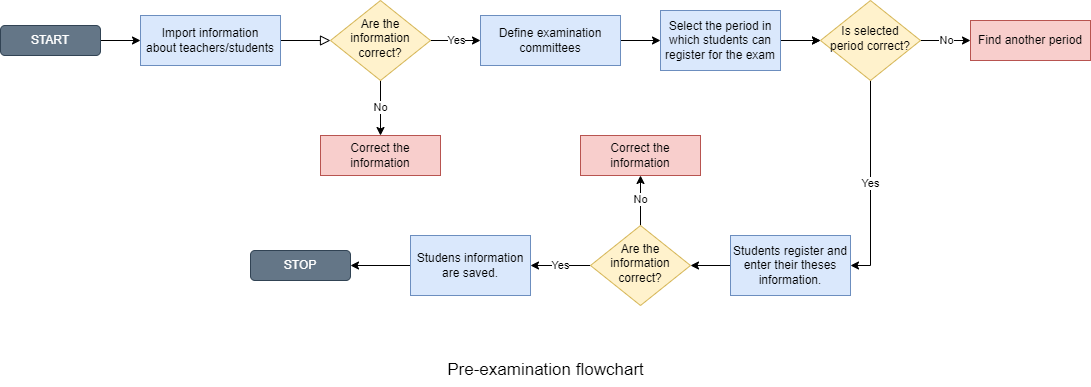

The diagram above was exported from draw.io. Its source (the exported page's mxGraphModel, read from the mxfile embedded in the PNG):
<mxGraphModel dx="1483" dy="881" grid="1" gridSize="10" guides="1" tooltips="1" connect="1" arrows="1" fold="1" page="1" pageScale="1" pageWidth="1150" pageHeight="500" math="0" shadow="0">
  <root>
    <mxCell id="WIyWlLk6GJQsqaUBKTNV-0" />
    <mxCell id="WIyWlLk6GJQsqaUBKTNV-1" parent="WIyWlLk6GJQsqaUBKTNV-0" />
    <mxCell id="WIyWlLk6GJQsqaUBKTNV-2" value="" style="rounded=0;html=1;jettySize=auto;orthogonalLoop=1;fontSize=11;endArrow=block;endFill=0;endSize=8;strokeWidth=1;shadow=0;labelBackgroundColor=none;edgeStyle=orthogonalEdgeStyle;" parent="WIyWlLk6GJQsqaUBKTNV-1" source="WIyWlLk6GJQsqaUBKTNV-3" target="WIyWlLk6GJQsqaUBKTNV-6" edge="1">
      <mxGeometry relative="1" as="geometry" />
    </mxCell>
    <mxCell id="WIyWlLk6GJQsqaUBKTNV-3" value="Import information about&amp;nbsp;teachers/students" style="rounded=0;whiteSpace=wrap;html=1;fontSize=12;glass=0;strokeWidth=1;shadow=0;fillColor=#dae8fc;strokeColor=#6c8ebf;" parent="WIyWlLk6GJQsqaUBKTNV-1" vertex="1">
      <mxGeometry x="170" y="113" width="140" height="50" as="geometry" />
    </mxCell>
    <mxCell id="mAP1H7xq3_ea96uKDKMk-18" value="Yes" style="edgeStyle=orthogonalEdgeStyle;rounded=0;orthogonalLoop=1;jettySize=auto;html=1;exitX=1;exitY=0.5;exitDx=0;exitDy=0;entryX=0;entryY=0.5;entryDx=0;entryDy=0;" edge="1" parent="WIyWlLk6GJQsqaUBKTNV-1" source="WIyWlLk6GJQsqaUBKTNV-6" target="mAP1H7xq3_ea96uKDKMk-1">
      <mxGeometry relative="1" as="geometry" />
    </mxCell>
    <mxCell id="mAP1H7xq3_ea96uKDKMk-19" value="No" style="edgeStyle=orthogonalEdgeStyle;rounded=0;orthogonalLoop=1;jettySize=auto;html=1;exitX=0.5;exitY=1;exitDx=0;exitDy=0;entryX=0.5;entryY=0;entryDx=0;entryDy=0;" edge="1" parent="WIyWlLk6GJQsqaUBKTNV-1" source="WIyWlLk6GJQsqaUBKTNV-6" target="WIyWlLk6GJQsqaUBKTNV-7">
      <mxGeometry relative="1" as="geometry" />
    </mxCell>
    <mxCell id="WIyWlLk6GJQsqaUBKTNV-6" value="Are the information correct?" style="rhombus;whiteSpace=wrap;html=1;shadow=0;fontFamily=Helvetica;fontSize=12;align=center;strokeWidth=1;spacing=6;spacingTop=-4;fillColor=#fff2cc;strokeColor=#d6b656;" parent="WIyWlLk6GJQsqaUBKTNV-1" vertex="1">
      <mxGeometry x="360" y="98" width="100" height="80" as="geometry" />
    </mxCell>
    <mxCell id="WIyWlLk6GJQsqaUBKTNV-7" value="Correct the information" style="rounded=0;whiteSpace=wrap;html=1;fontSize=12;glass=0;strokeWidth=1;shadow=0;fillColor=#f8cecc;strokeColor=#b85450;" parent="WIyWlLk6GJQsqaUBKTNV-1" vertex="1">
      <mxGeometry x="350" y="233" width="120" height="40" as="geometry" />
    </mxCell>
    <mxCell id="mAP1H7xq3_ea96uKDKMk-21" style="edgeStyle=orthogonalEdgeStyle;rounded=0;orthogonalLoop=1;jettySize=auto;html=1;exitX=1;exitY=0.5;exitDx=0;exitDy=0;entryX=0;entryY=0.5;entryDx=0;entryDy=0;" edge="1" parent="WIyWlLk6GJQsqaUBKTNV-1" source="mAP1H7xq3_ea96uKDKMk-1" target="mAP1H7xq3_ea96uKDKMk-20">
      <mxGeometry relative="1" as="geometry" />
    </mxCell>
    <mxCell id="mAP1H7xq3_ea96uKDKMk-1" value="Define&amp;nbsp;examination committees" style="rounded=0;whiteSpace=wrap;html=1;fontSize=12;glass=0;strokeWidth=1;shadow=0;fillColor=#dae8fc;strokeColor=#6c8ebf;" vertex="1" parent="WIyWlLk6GJQsqaUBKTNV-1">
      <mxGeometry x="510" y="113" width="140" height="50" as="geometry" />
    </mxCell>
    <mxCell id="mAP1H7xq3_ea96uKDKMk-41" style="edgeStyle=orthogonalEdgeStyle;rounded=0;orthogonalLoop=1;jettySize=auto;html=1;exitX=0;exitY=0.5;exitDx=0;exitDy=0;entryX=1;entryY=0.5;entryDx=0;entryDy=0;" edge="1" parent="WIyWlLk6GJQsqaUBKTNV-1" source="mAP1H7xq3_ea96uKDKMk-16" target="mAP1H7xq3_ea96uKDKMk-39">
      <mxGeometry relative="1" as="geometry" />
    </mxCell>
    <mxCell id="mAP1H7xq3_ea96uKDKMk-16" value="Studens information are saved." style="rounded=0;whiteSpace=wrap;html=1;fillColor=#dae8fc;strokeColor=#6c8ebf;" vertex="1" parent="WIyWlLk6GJQsqaUBKTNV-1">
      <mxGeometry x="440" y="333" width="120" height="60" as="geometry" />
    </mxCell>
    <mxCell id="mAP1H7xq3_ea96uKDKMk-23" style="edgeStyle=orthogonalEdgeStyle;rounded=0;orthogonalLoop=1;jettySize=auto;html=1;exitX=1;exitY=0.5;exitDx=0;exitDy=0;entryX=0;entryY=0.5;entryDx=0;entryDy=0;" edge="1" parent="WIyWlLk6GJQsqaUBKTNV-1" target="mAP1H7xq3_ea96uKDKMk-22">
      <mxGeometry relative="1" as="geometry">
        <mxPoint x="820" y="138" as="sourcePoint" />
      </mxGeometry>
    </mxCell>
    <mxCell id="mAP1H7xq3_ea96uKDKMk-26" value="" style="edgeStyle=orthogonalEdgeStyle;rounded=0;orthogonalLoop=1;jettySize=auto;html=1;" edge="1" parent="WIyWlLk6GJQsqaUBKTNV-1" source="mAP1H7xq3_ea96uKDKMk-20" target="mAP1H7xq3_ea96uKDKMk-22">
      <mxGeometry relative="1" as="geometry" />
    </mxCell>
    <mxCell id="mAP1H7xq3_ea96uKDKMk-20" value="Select the period in which students can register for the exam" style="rounded=0;whiteSpace=wrap;html=1;fillColor=#dae8fc;strokeColor=#6c8ebf;" vertex="1" parent="WIyWlLk6GJQsqaUBKTNV-1">
      <mxGeometry x="690" y="108" width="120" height="60" as="geometry" />
    </mxCell>
    <mxCell id="mAP1H7xq3_ea96uKDKMk-25" value="No" style="edgeStyle=orthogonalEdgeStyle;rounded=0;orthogonalLoop=1;jettySize=auto;html=1;exitX=1;exitY=0.5;exitDx=0;exitDy=0;entryX=0;entryY=0.5;entryDx=0;entryDy=0;" edge="1" parent="WIyWlLk6GJQsqaUBKTNV-1" source="mAP1H7xq3_ea96uKDKMk-22" target="mAP1H7xq3_ea96uKDKMk-24">
      <mxGeometry relative="1" as="geometry" />
    </mxCell>
    <mxCell id="mAP1H7xq3_ea96uKDKMk-28" value="Yes" style="edgeStyle=orthogonalEdgeStyle;rounded=0;orthogonalLoop=1;jettySize=auto;html=1;exitX=0.5;exitY=1;exitDx=0;exitDy=0;entryX=1;entryY=0.5;entryDx=0;entryDy=0;" edge="1" parent="WIyWlLk6GJQsqaUBKTNV-1" source="mAP1H7xq3_ea96uKDKMk-22" target="mAP1H7xq3_ea96uKDKMk-27">
      <mxGeometry relative="1" as="geometry" />
    </mxCell>
    <mxCell id="mAP1H7xq3_ea96uKDKMk-22" value="Is selected period correct?" style="rhombus;whiteSpace=wrap;html=1;shadow=0;fontFamily=Helvetica;fontSize=12;align=center;strokeWidth=1;spacing=6;spacingTop=-4;fillColor=#fff2cc;strokeColor=#d6b656;" vertex="1" parent="WIyWlLk6GJQsqaUBKTNV-1">
      <mxGeometry x="850" y="98" width="100" height="80" as="geometry" />
    </mxCell>
    <mxCell id="mAP1H7xq3_ea96uKDKMk-24" value="Find another period" style="rounded=0;whiteSpace=wrap;html=1;fontSize=12;glass=0;strokeWidth=1;shadow=0;fillColor=#f8cecc;strokeColor=#b85450;" vertex="1" parent="WIyWlLk6GJQsqaUBKTNV-1">
      <mxGeometry x="1000" y="118" width="120" height="40" as="geometry" />
    </mxCell>
    <mxCell id="mAP1H7xq3_ea96uKDKMk-32" style="edgeStyle=orthogonalEdgeStyle;rounded=0;orthogonalLoop=1;jettySize=auto;html=1;exitX=0;exitY=0.5;exitDx=0;exitDy=0;" edge="1" parent="WIyWlLk6GJQsqaUBKTNV-1" source="mAP1H7xq3_ea96uKDKMk-27" target="mAP1H7xq3_ea96uKDKMk-30">
      <mxGeometry relative="1" as="geometry" />
    </mxCell>
    <mxCell id="mAP1H7xq3_ea96uKDKMk-27" value="Students register and enter their theses information." style="rounded=0;whiteSpace=wrap;html=1;fillColor=#dae8fc;strokeColor=#6c8ebf;" vertex="1" parent="WIyWlLk6GJQsqaUBKTNV-1">
      <mxGeometry x="760" y="333" width="120" height="60" as="geometry" />
    </mxCell>
    <mxCell id="mAP1H7xq3_ea96uKDKMk-34" value="No" style="edgeStyle=orthogonalEdgeStyle;rounded=0;orthogonalLoop=1;jettySize=auto;html=1;exitX=0.5;exitY=0;exitDx=0;exitDy=0;entryX=0.5;entryY=1;entryDx=0;entryDy=0;" edge="1" parent="WIyWlLk6GJQsqaUBKTNV-1" source="mAP1H7xq3_ea96uKDKMk-30" target="mAP1H7xq3_ea96uKDKMk-33">
      <mxGeometry relative="1" as="geometry" />
    </mxCell>
    <mxCell id="mAP1H7xq3_ea96uKDKMk-36" value="Yes" style="edgeStyle=orthogonalEdgeStyle;rounded=0;orthogonalLoop=1;jettySize=auto;html=1;exitX=0;exitY=0.5;exitDx=0;exitDy=0;entryX=1;entryY=0.5;entryDx=0;entryDy=0;" edge="1" parent="WIyWlLk6GJQsqaUBKTNV-1" source="mAP1H7xq3_ea96uKDKMk-30" target="mAP1H7xq3_ea96uKDKMk-16">
      <mxGeometry relative="1" as="geometry" />
    </mxCell>
    <mxCell id="mAP1H7xq3_ea96uKDKMk-30" value="Are the information correct?" style="rhombus;whiteSpace=wrap;html=1;shadow=0;fontFamily=Helvetica;fontSize=12;align=center;strokeWidth=1;spacing=6;spacingTop=-4;fillColor=#fff2cc;strokeColor=#d6b656;" vertex="1" parent="WIyWlLk6GJQsqaUBKTNV-1">
      <mxGeometry x="620" y="323" width="100" height="80" as="geometry" />
    </mxCell>
    <mxCell id="mAP1H7xq3_ea96uKDKMk-33" value="Correct the information" style="rounded=0;whiteSpace=wrap;html=1;fontSize=12;glass=0;strokeWidth=1;shadow=0;fillColor=#f8cecc;strokeColor=#b85450;" vertex="1" parent="WIyWlLk6GJQsqaUBKTNV-1">
      <mxGeometry x="610" y="233" width="120" height="40" as="geometry" />
    </mxCell>
    <mxCell id="mAP1H7xq3_ea96uKDKMk-40" style="edgeStyle=orthogonalEdgeStyle;rounded=0;orthogonalLoop=1;jettySize=auto;html=1;exitX=1;exitY=0.5;exitDx=0;exitDy=0;entryX=0;entryY=0.5;entryDx=0;entryDy=0;" edge="1" parent="WIyWlLk6GJQsqaUBKTNV-1" source="mAP1H7xq3_ea96uKDKMk-38" target="WIyWlLk6GJQsqaUBKTNV-3">
      <mxGeometry relative="1" as="geometry" />
    </mxCell>
    <mxCell id="mAP1H7xq3_ea96uKDKMk-38" value="START" style="rounded=1;whiteSpace=wrap;html=1;shadow=0;fillColor=#647687;strokeColor=#314354;fontColor=#ffffff;" vertex="1" parent="WIyWlLk6GJQsqaUBKTNV-1">
      <mxGeometry x="30" y="123" width="100" height="30" as="geometry" />
    </mxCell>
    <mxCell id="mAP1H7xq3_ea96uKDKMk-39" value="STOP" style="rounded=1;whiteSpace=wrap;html=1;shadow=0;fillColor=#647687;strokeColor=#314354;fontColor=#ffffff;" vertex="1" parent="WIyWlLk6GJQsqaUBKTNV-1">
      <mxGeometry x="280" y="348" width="100" height="30" as="geometry" />
    </mxCell>
    <mxCell id="mAP1H7xq3_ea96uKDKMk-42" value="&lt;font style=&quot;font-size: 17px;&quot;&gt;Pre-examination flowchart&lt;/font&gt;" style="text;html=1;strokeColor=none;fillColor=none;align=center;verticalAlign=middle;whiteSpace=wrap;rounded=0;shadow=0;" vertex="1" parent="WIyWlLk6GJQsqaUBKTNV-1">
      <mxGeometry x="463" y="453" width="225" height="30" as="geometry" />
    </mxCell>
  </root>
</mxGraphModel>